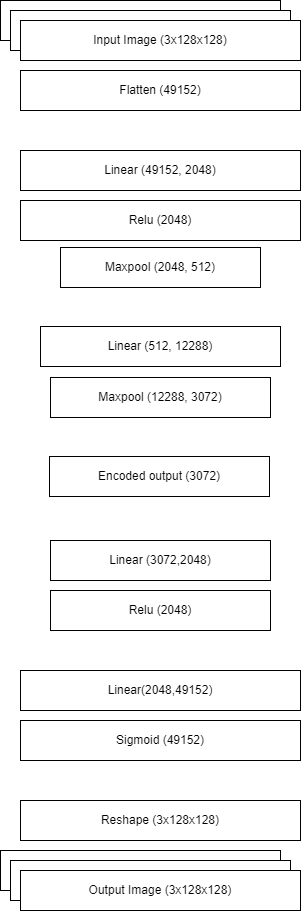

The diagram above was exported from draw.io. Its source (the exported page's mxGraphModel, read from the mxfile embedded in the PNG):
<mxGraphModel dx="1360" dy="745" grid="1" gridSize="10" guides="1" tooltips="1" connect="1" arrows="1" fold="1" page="1" pageScale="1" pageWidth="850" pageHeight="1100" math="0" shadow="0">
  <root>
    <mxCell id="0" />
    <mxCell id="1" parent="0" />
    <mxCell id="3M3Fa6MBQoLbSxmZlB-D-1" value="" style="rounded=0;whiteSpace=wrap;html=1;" vertex="1" parent="1">
      <mxGeometry x="180" y="110" width="280" height="40" as="geometry" />
    </mxCell>
    <mxCell id="3M3Fa6MBQoLbSxmZlB-D-2" value="" style="rounded=0;whiteSpace=wrap;html=1;" vertex="1" parent="1">
      <mxGeometry x="190" y="120" width="280" height="40" as="geometry" />
    </mxCell>
    <mxCell id="3M3Fa6MBQoLbSxmZlB-D-3" value="Input Image (3x128x128)" style="rounded=0;whiteSpace=wrap;html=1;" vertex="1" parent="1">
      <mxGeometry x="200" y="130" width="280" height="40" as="geometry" />
    </mxCell>
    <mxCell id="3M3Fa6MBQoLbSxmZlB-D-4" value="Flatten (49152)" style="rounded=0;whiteSpace=wrap;html=1;" vertex="1" parent="1">
      <mxGeometry x="200" y="180" width="280" height="40" as="geometry" />
    </mxCell>
    <mxCell id="3M3Fa6MBQoLbSxmZlB-D-5" value="Linear (49152, 2048)" style="rounded=0;whiteSpace=wrap;html=1;" vertex="1" parent="1">
      <mxGeometry x="200" y="260" width="280" height="40" as="geometry" />
    </mxCell>
    <mxCell id="3M3Fa6MBQoLbSxmZlB-D-6" value="Maxpool (2048, 512)" style="rounded=0;whiteSpace=wrap;html=1;" vertex="1" parent="1">
      <mxGeometry x="240" y="357" width="200" height="40" as="geometry" />
    </mxCell>
    <mxCell id="3M3Fa6MBQoLbSxmZlB-D-7" value="Linear (512, 12288)" style="rounded=0;whiteSpace=wrap;html=1;" vertex="1" parent="1">
      <mxGeometry x="220" y="436" width="240" height="40" as="geometry" />
    </mxCell>
    <mxCell id="3M3Fa6MBQoLbSxmZlB-D-8" value="Maxpool (12288, 3072)" style="rounded=0;whiteSpace=wrap;html=1;" vertex="1" parent="1">
      <mxGeometry x="230" y="487" width="220" height="40" as="geometry" />
    </mxCell>
    <mxCell id="3M3Fa6MBQoLbSxmZlB-D-9" value="Encoded output (3072)" style="rounded=0;whiteSpace=wrap;html=1;" vertex="1" parent="1">
      <mxGeometry x="229" y="566" width="220" height="40" as="geometry" />
    </mxCell>
    <mxCell id="3M3Fa6MBQoLbSxmZlB-D-10" value="Relu (2048)" style="rounded=0;whiteSpace=wrap;html=1;" vertex="1" parent="1">
      <mxGeometry x="200" y="310" width="280" height="40" as="geometry" />
    </mxCell>
    <mxCell id="3M3Fa6MBQoLbSxmZlB-D-11" value="Linear (3072,2048)" style="rounded=0;whiteSpace=wrap;html=1;" vertex="1" parent="1">
      <mxGeometry x="230" y="650" width="220" height="40" as="geometry" />
    </mxCell>
    <mxCell id="3M3Fa6MBQoLbSxmZlB-D-12" value="Relu (2048)" style="rounded=0;whiteSpace=wrap;html=1;" vertex="1" parent="1">
      <mxGeometry x="230" y="700" width="220" height="40" as="geometry" />
    </mxCell>
    <mxCell id="3M3Fa6MBQoLbSxmZlB-D-13" value="Linear(2048,49152)" style="rounded=0;whiteSpace=wrap;html=1;" vertex="1" parent="1">
      <mxGeometry x="200" y="780" width="280" height="40" as="geometry" />
    </mxCell>
    <mxCell id="3M3Fa6MBQoLbSxmZlB-D-14" value="Sigmoid (49152)" style="rounded=0;whiteSpace=wrap;html=1;" vertex="1" parent="1">
      <mxGeometry x="200" y="830" width="280" height="40" as="geometry" />
    </mxCell>
    <mxCell id="3M3Fa6MBQoLbSxmZlB-D-15" value="Reshape (3x128x128)" style="rounded=0;whiteSpace=wrap;html=1;" vertex="1" parent="1">
      <mxGeometry x="200" y="910" width="280" height="40" as="geometry" />
    </mxCell>
    <mxCell id="3M3Fa6MBQoLbSxmZlB-D-16" value="" style="rounded=0;whiteSpace=wrap;html=1;" vertex="1" parent="1">
      <mxGeometry x="180" y="960" width="280" height="40" as="geometry" />
    </mxCell>
    <mxCell id="3M3Fa6MBQoLbSxmZlB-D-17" value="" style="rounded=0;whiteSpace=wrap;html=1;" vertex="1" parent="1">
      <mxGeometry x="190" y="970" width="280" height="40" as="geometry" />
    </mxCell>
    <mxCell id="3M3Fa6MBQoLbSxmZlB-D-18" value="Output Image (3x128x128)" style="rounded=0;whiteSpace=wrap;html=1;" vertex="1" parent="1">
      <mxGeometry x="200" y="980" width="280" height="40" as="geometry" />
    </mxCell>
  </root>
</mxGraphModel>